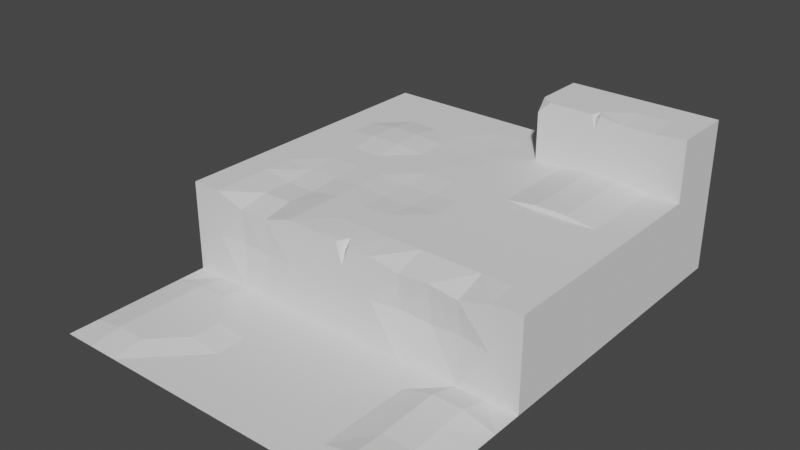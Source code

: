 # Source: mines_rock_stack.blend  (saved by Blender 3.4.6; exported with 4.5.12 LTS)
import bpy
from mathutils import Matrix  # noqa: F401  (used for matrix-valued properties, if any)

bpy.ops.wm.read_factory_settings(use_empty=True)
scene = bpy.context.scene
scene.name = 'Scene'

# ---- collections
col_collection = bpy.data.collections.new('Collection'); scene.collection.children.link(col_collection)

# ---- world
world_world = bpy.data.worlds.new('World'); scene.world = world_world
world_world.use_nodes = True; world_world.node_tree.nodes.clear()
_N = world_world.node_tree.nodes; _L = world_world.node_tree.links
n0 = _N.new('ShaderNodeOutputWorld'); n0.name = 'World Output'; n0.location = (300, 300)
n1 = _N.new('ShaderNodeBackground'); n1.name = 'Background'; n1.location = (10, 300)
n1.inputs[0].default_value = (0.05088, 0.05088, 0.05088, 1.0)
_L.new(n1.outputs[0], n0.inputs[0])
n0.is_active_output = True
world_world.color = (0.05088, 0.05088, 0.05088)
world_world.use_sun_shadow = False
world_world.sun_shadow_jitter_overblur = 0.0

# ---- meshes
me_grid = bpy.data.meshes.new('Grid')
me_grid.from_pydata([(-6.0, -7.5, 0.0), (-5.0, -7.5, 0.0), (-4.0, -7.5, 0.0), (-3.0, -7.5, 0.0), (-2.0, -7.5, 0.0), (-1.0, -7.5, 0.0), (2.235e-07, -7.5, 0.0), (1.0, -7.5, 0.0), (2.0, -7.5, 0.0), (3.0, -7.5, 0.0), (4.0, -7.5, 0.0), (-6.0, -6.5, 0.0), (-5.0, -6.5, 0.1485), (-4.0, -6.5, 0.1485), (-3.0, -6.5, 0.0), (-2.0, -6.5, 0.0), (-1.0, -6.5, 0.0), (2.235e-07, -6.5, 0.0), (1.0, -6.5, 0.0), (2.0, -6.5, 0.0), (3.0, -6.5, 0.0), (4.0, -6.5, 0.2595), (-6.0, -5.5, 0.0), (-5.0, -5.5, 0.1485), (-4.0, -5.5, 0.1485), (-3.0, -5.5, 0.1485), (-2.0, -5.5, 0.0), (-1.0, -5.5, 0.0), (2.235e-07, -5.5, 0.0), (1.0, -5.5, 0.0), (2.0, -5.5, 0.0), (3.0, -5.5, 0.02155), (4.0, -5.5, 0.2299), (-6.0, -4.5, 0.0), (-5.0, -4.5, 0.1485), (-4.0, -4.5, 0.1485), (-3.0, -4.5, 0.1485), (-2.0, -4.5, 0.0), (-1.0, -4.5, 0.0), (2.235e-07, -4.5, 0.0), (1.0, -4.5, 0.0), (2.0, -4.5, 0.0), (3.0, -4.5, 0.02155), (4.0, -4.5, 0.2698), (-6.0, -3.5, 0.0), (-5.0, -3.5, 0.1485), (-4.0, -3.5, 0.1485), (-3.0, -3.5, 0.0), (-2.0, -3.5, 0.0), (-1.0, -3.5, 0.0), (2.235e-07, -3.5, 0.0), (1.0, -3.5, 0.0), (2.0, -3.5, 0.0), (3.0, -3.5, 0.0), (4.0, -3.5, 0.2994), (-6.0, -2.5, 0.0), (-5.0, -2.5, 0.0), (-4.0, -2.5, 0.0), (-3.0, -2.5, 0.0), (-2.0, -2.5, 0.0), (-1.0, -2.5, 0.0), (2.235e-07, -2.5, 0.0), (1.0, -2.5, 0.0), (2.0, -2.5, 0.0), (3.0, -2.5, 0.0), (4.0, -2.5, 0.0), (-6.0, -1.5, 0.0), (-6.0, -0.5, 0.0), (-6.0, 0.5, 0.0), (-6.0, 1.5, 0.0), (-6.0, 2.5, 0.0), (-5.0, 2.5, 0.0), (-4.0, 2.5, 0.0), (-3.0, 2.5, 0.0), (-2.0, 2.5, 0.0), (-1.0, 2.5, 0.0), (2.235e-07, 2.5, 0.0), (1.0, 2.5, 0.0), (2.0, 2.5, 0.0), (3.0, 2.5, 0.0), (4.0, 2.5, 0.0), (5.0, -7.5, 0.0), (5.0, -6.5, 0.2595), (5.0, -5.5, 0.2084), (5.0, -4.5, 0.2483), (5.0, -3.5, 0.2994), (5.0, -2.5, 0.0), (5.0, 2.5, 0.0), (6.0, -7.5, 0.0), (6.0, -6.5, 0.0), (6.0, -5.5, 0.0), (6.0, -4.5, 0.0), (6.0, -3.5, 0.0), (6.0, -2.5, 0.0), (6.0, -1.5, 0.0), (6.0, -0.5, 0.0), (6.0, 0.5, 0.0), (6.0, 1.5, 0.0), (6.0, 2.5, 0.0), (2.235e-07, 2.5, 0.0), (1.0, 2.5, 0.0), (-6.0, 2.5, 0.0), (-5.0, 2.5, 0.0), (-4.0, 2.5, 0.0), (-3.0, 2.5, 0.0), (-2.0, 2.5, 0.0), (-1.0, 2.5, 0.0), (2.235e-07, 2.5, 0.0), (1.0, 2.5, 0.0), (2.0, 2.5, 0.0), (3.0, 2.5, 0.0), (4.0, 2.5, 0.0), (5.0, 2.5, 0.0), (6.0, 2.5, 0.0), (2.235e-07, 2.5, 0.0), (1.0, 2.5, 0.0), (-6.0, 2.5, 0.0), (-5.0, 2.5, 0.0), (-4.0, 2.5, 0.0), (-3.0, 2.5, 0.0), (-2.0, 2.5, 0.0), (-1.0, 2.5, 0.0), (2.235e-07, 2.5, 0.0), (1.0, 2.5, 0.0), (2.0, 2.5, 0.0), (3.0, 2.5, 0.0), (4.0, 2.5, 0.0), (5.0, 2.5, 0.0), (6.0, 2.5, 0.0), (2.235e-07, 2.5, 0.0), (1.0, 2.5, 0.0), (-6.0, 3.5, 0.0), (2.235e-07, 3.5, 0.0), (1.0, 3.5, 0.0), (6.0, 3.5, 0.0), (2.235e-07, 3.5, 0.0), (1.0, 3.5, 0.0), (-6.0, 4.5, 0.0), (2.235e-07, 4.5, 0.0), (1.0, 4.5, 0.0), (6.0, 4.5, 0.0), (2.235e-07, 4.5, 0.0), (1.0, 4.5, 0.0), (-6.0, 5.5, 0.0), (2.235e-07, 5.5, 0.0), (1.0, 5.5, 0.0), (6.0, 5.5, 0.0), (2.235e-07, 5.5, 0.0), (1.0, 5.5, 0.0), (-6.0, 6.5, 0.0), (2.235e-07, 6.5, 0.0), (1.0, 6.5, 0.0), (6.0, 6.5, 0.0), (2.235e-07, 6.5, 0.0), (1.0, 6.5, 0.0), (-6.0, 7.5, 0.0), (-5.0, 7.5, 0.0), (-4.0, 7.5, 0.0), (-3.0, 7.5, 0.0), (-2.0, 7.5, 0.0), (-1.0, 7.5, 0.0), (2.235e-07, 7.5, 0.0), (1.0, 7.5, 0.0), (2.0, 7.5, 0.0), (3.0, 7.5, 0.0), (4.0, 7.5, 0.0), (5.0, 7.5, 0.0), (6.0, 7.5, 0.0), (2.235e-07, 7.5, 0.0), (1.0, 7.5, 0.0), (-5.0, -2.5, 3.0), (-6.0, -2.5, 3.0), (-4.0, -2.5, 2.669), (-3.0, -2.5, 2.669), (-2.0, -2.5, 3.0), (-1.0, -2.5, 2.958), (2.235e-07, -2.353, 2.658), (1.0, -2.5, 2.87), (2.0, -2.5, 2.696), (3.0, -2.5, 2.76), (4.0, -2.5, 2.646), (-6.0, -1.5, 3.0), (-5.0, -1.5, 3.0), (-4.0, -1.5, 2.864), (-3.0, -1.5, 2.864), (-2.0, -1.5, 3.0), (-1.0, -1.5, 3.0), (2.235e-07, -1.5, 3.0), (1.0, -1.5, 3.0), (2.0, -1.5, 3.0), (3.0, -1.5, 3.0), (4.0, -1.5, 3.0), (-6.0, -0.5, 3.0), (-5.0, -0.5, 3.0), (-4.0, -0.5, 2.844), (-3.0, -0.5, 2.844), (-2.0, -0.5, 3.0), (-1.0, -0.5, 3.0), (2.235e-07, -0.5, 3.0), (1.0, -0.5, 3.0), (2.0, -0.5, 3.0), (3.0, -0.5, 3.0), (4.0, -0.5, 3.0), (-6.0, 0.5, 3.0), (-5.0, 0.5, 3.0), (-4.0, 0.5, 2.943), (-3.0, 0.5, 2.943), (-2.0, 0.5, 3.0), (-1.0, 0.5, 2.937), (2.235e-07, 0.5, 2.937), (1.0, 0.5, 3.0), (2.0, 0.5, 3.0), (3.0, 0.5, 3.0), (4.0, 0.5, 3.0), (-6.0, 1.5, 3.0), (-5.0, 1.5, 3.0), (-4.0, 1.5, 3.0), (-3.0, 1.5, 3.0), (-2.0, 1.5, 3.0), (-1.0, 1.5, 2.937), (2.235e-07, 1.5, 2.937), (1.0, 1.5, 3.0), (2.0, 1.5, 3.0), (3.0, 1.5, 3.0), (4.0, 1.5, 3.0), (-6.0, 2.5, 3.0), (-5.0, 2.5, 3.0), (-4.0, 2.5, 3.0), (-3.0, 2.5, 3.0), (-2.0, 2.5, 3.0), (-1.0, 2.5, 3.0), (2.235e-07, 2.5, 3.0), (1.0, 2.5, 3.0), (2.0, 2.5, 3.0), (3.0, 2.5, 3.0), (4.0, 2.5, 3.0), (5.0, -2.5, 2.92), (5.0, -1.5, 3.0), (5.0, -0.5, 3.0), (5.0, 0.5, 3.0), (5.0, 1.5, 3.0), (5.0, 2.5, 3.0), (6.0, -2.5, 3.0), (6.0, -1.5, 3.0), (6.0, -0.5, 3.0), (6.0, 0.5, 3.0), (6.0, 1.5, 3.0), (6.0, 2.5, 3.0), (-5.0, 2.5, 3.0), (-6.0, 2.5, 3.0), (-4.0, 2.5, 3.0), (-3.0, 2.5, 3.0), (-2.0, 2.5, 3.0), (-1.0, 2.5, 3.0), (2.235e-07, 2.5, 3.0), (2.0, 2.5, 3.0), (1.0, 2.5, 3.0), (3.0, 2.5, 3.141), (4.0, 2.5, 3.141), (5.0, 2.5, 3.0), (6.0, 2.5, 3.0), (1.0, 2.5, 3.0), (2.235e-07, 2.5, 3.0), (-5.0, 3.5, 3.0), (-6.0, 3.5, 3.0), (-4.0, 3.5, 3.112), (-3.0, 3.5, 3.112), (-2.0, 3.5, 3.0), (-1.0, 3.5, 3.0), (2.235e-07, 3.5, 3.0), (2.0, 3.5, 3.0), (1.0, 3.5, 3.0), (3.0, 3.5, 3.141), (4.0, 3.5, 3.141), (5.0, 3.5, 3.0), (6.0, 3.5, 3.0), (1.0, 3.5, 3.0), (2.235e-07, 3.5, 3.0), (-5.0, 4.5, 3.0), (-6.0, 4.5, 3.0), (-4.0, 4.5, 3.112), (-3.0, 4.5, 3.112), (-2.0, 4.5, 3.0), (-1.0, 4.5, 2.964), (2.235e-07, 4.5, 2.964), (2.0, 4.5, 3.0), (1.0, 4.5, 3.0), (3.0, 4.5, 3.141), (4.0, 4.5, 3.141), (5.0, 4.5, 3.0), (6.0, 4.5, 3.0), (1.0, 4.5, 3.0), (2.235e-07, 4.5, 3.0), (-5.0, 5.5, 3.0), (-6.0, 5.5, 3.0), (-4.0, 5.5, 3.0), (-3.0, 5.5, 3.0), (-2.0, 5.5, 3.0), (-1.0, 5.5, 2.964), (2.235e-07, 5.5, 2.964), (2.0, 5.5, 3.0), (1.0, 5.5, 3.0), (3.0, 5.5, 3.141), (4.0, 5.5, 3.141), (5.0, 5.5, 3.0), (6.0, 5.5, 3.0), (1.0, 5.5, 3.0), (2.235e-07, 5.5, 3.0), (-5.0, 6.5, 3.0), (-6.0, 6.5, 3.0), (-4.0, 6.5, 3.0), (-3.0, 6.5, 3.0), (-2.0, 6.5, 3.0), (-1.0, 6.5, 3.0), (2.235e-07, 6.5, 3.0), (4.0, 5.5, 4.0), (1.0, 6.5, 3.0), (2.0, 7.5, 4.0), (5.0, 5.5, 4.0), (3.0, 7.5, 4.0), (6.0, 6.5, 3.0), (1.0, 6.5, 3.0), (2.235e-07, 6.5, 3.0), (-5.0, 7.5, 3.0), (-6.0, 7.5, 3.0), (-4.0, 7.5, 3.0), (-3.0, 7.5, 3.0), (-2.0, 7.5, 3.0), (-1.0, 7.5, 3.0), (2.235e-07, 7.5, 3.0), (2.0, 7.5, 3.0), (1.0, 7.5, 3.0), (3.0, 7.5, 3.0), (4.0, 7.5, 3.0), (5.0, 7.5, 3.0), (6.0, 7.5, 3.0), (1.0, 7.5, 3.0), (2.235e-07, 7.5, 3.0), (6.0, 0.5, 1.5), (6.0, -0.5, 1.5), (6.0, -1.5, 1.5), (3.0, 2.5, 1.5), (3.0, -2.275, 1.403), (2.0, 2.5, 1.5), (2.0, -2.351, 1.5), (-6.0, -1.5, 1.5), (1.0, 2.5, 1.5), (1.0, -2.5, 1.5), (2.235e-07, 2.5, 1.5), (2.235e-07, -2.5, 1.5), (-6.0, -0.5, 1.5), (-1.0, 2.5, 1.5), (-1.0, -2.5, 1.5), (-2.0, 2.5, 1.5), (-2.0, -2.5, 1.5), (4.0, -2.351, 1.5), (-3.0, 2.5, 1.5), (-3.0, -2.445, 1.5), (-6.0, 0.5, 1.5), (4.0, 2.5, 1.5), (-4.0, 2.5, 1.5), (-4.0, -2.413, 1.5), (5.0, 2.5, 1.5), (-5.0, 2.5, 1.5), (-6.0, -2.5, 1.5), (-5.0, -2.5, 1.5), (5.0, -2.5, 1.5), (6.0, -2.5, 1.5), (-6.0, 2.5, 1.5), (-6.0, 1.5, 1.5), (6.0, 1.5, 1.5), (6.0, 2.5, 1.5), (2.0, 5.5, 5.0), (2.948, 5.605, 4.874), (4.0, 5.5, 4.908), (5.0, 5.5, 4.908), (6.0, 5.5, 5.0), (2.0, 6.5, 5.0), (1.0, 6.5, 5.0), (3.0, 6.5, 5.0), (4.0, 6.5, 5.0), (5.0, 6.5, 5.0), (6.0, 6.5, 5.0), (2.0, 7.5, 5.0), (1.0, 7.5, 5.0), (3.0, 7.5, 5.0), (4.0, 7.5, 5.0), (5.0, 7.5, 5.0), (6.0, 7.5, 5.0), (6.0, 5.5, 4.0), (6.0, 6.5, 4.0), (3.0, 5.5, 4.0), (1.0, 7.5, 4.0), (1.0, 6.5, 4.0), (1.0, 5.5, 4.0), (2.0, 5.5, 4.0), (6.0, 7.5, 4.0), (5.0, 7.5, 4.0), (4.0, 7.5, 4.0), (1.411, 5.5, 5.0), (1.0, 5.825, 5.0), (1.0, 5.5, 4.6), (3.0, 5.5, 4.535), (3.163, 5.5, 5.0), (2.888, 5.5, 5.0), (3.0, 5.851, 5.0), (0.2541, -2.5, 2.897), (-0.2231, -2.5, 2.918), (2.235e-07, -2.5, 2.225), (2.235e-07, -2.141, 2.94)], [], [(1, 11, 0), (2, 12, 1), (2, 14, 13), (4, 14, 3), (5, 15, 4), (6, 16, 5), (7, 17, 6), (8, 18, 7), (9, 19, 8), (10, 20, 9), (12, 22, 11), (13, 23, 12), (13, 25, 24), (14, 26, 25), (16, 26, 15), (17, 27, 16), (18, 28, 17), (19, 29, 18), (20, 30, 19), (20, 32, 31), (23, 33, 22), (24, 34, 23), (25, 35, 24), (26, 36, 25), (27, 37, 26), (28, 38, 27), (29, 39, 28), (30, 40, 29), (31, 41, 30), (32, 42, 31), (34, 44, 33), (35, 45, 34), (36, 46, 35), (37, 47, 36), (38, 48, 37), (39, 49, 38), (40, 50, 39), (41, 51, 40), (41, 53, 52), (43, 53, 42), (44, 56, 55), (46, 56, 45), (47, 57, 46), (48, 58, 47), (49, 59, 48), (50, 60, 49), (51, 61, 50), (52, 62, 51), (53, 63, 52), (53, 65, 64), (126, 259, 258), (155, 323, 156), (370, 245, 338), (126, 257, 125), (154, 306, 148), (169, 321, 154), (338, 244, 339), (125, 255, 124), (152, 305, 146), (153, 337, 168), (339, 243, 340), (124, 256, 123), (340, 242, 367), (364, 181, 345), (122, 253, 121), (167, 320, 152), (341, 235, 359), (342, 180, 179), (131, 279, 137), (54, 86, 65), (121, 252, 120), (10, 82, 21), (137, 294, 143), (32, 82, 83), (120, 251, 119), (32, 84, 43), (343, 234, 341), (43, 85, 54), (123, 271, 133), (83, 91, 84), (344, 179, 178), (119, 250, 118), (84, 92, 85), (81, 89, 82), (132, 254, 122), (86, 92, 93), (83, 89, 90), (133, 286, 139), (76, 100, 99), (75, 107, 106), (76, 114, 107), (79, 111, 110), (72, 104, 103), (73, 105, 104), (77, 109, 108), (80, 112, 111), (70, 102, 101), (74, 106, 105), (78, 110, 109), (99, 115, 114), (71, 103, 102), (87, 113, 112), (106, 122, 121), (108, 124, 123), (109, 125, 124), (101, 117, 116), (110, 126, 125), (102, 118, 117), (111, 127, 126), (103, 119, 118), (112, 128, 127), (104, 120, 119), (114, 130, 129), (105, 121, 120), (107, 129, 122), (118, 248, 117), (143, 309, 149), (346, 233, 343), (347, 178, 177), (132, 284, 269), (345, 192, 350), (139, 301, 145), (117, 249, 116), (136, 261, 130), (144, 284, 138), (122, 135, 132), (149, 324, 155), (129, 277, 135), (348, 232, 346), (177, 406, 408), (142, 276, 136), (145, 316, 151), (135, 292, 141), (148, 291, 142), (147, 322, 153), (132, 141, 138), (134, 260, 128), (351, 231, 348), (408, 407, 175), (141, 307, 147), (150, 299, 144), (151, 331, 162), (140, 275, 134), (350, 203, 358), (353, 230, 351), (138, 147, 144), (354, 175, 174), (168, 336, 169), (146, 290, 140), (166, 335, 167), (356, 229, 353), (354, 173, 357), (165, 334, 166), (366, 180, 355), (164, 333, 165), (144, 153, 150), (360, 228, 356), (116, 264, 131), (357, 172, 361), (358, 214, 369), (163, 332, 164), (359, 241, 362), (162, 330, 163), (363, 227, 360), (365, 172, 170), (362, 247, 371), (160, 329, 161), (159, 328, 160), (368, 226, 363), (365, 171, 364), (158, 327, 159), (367, 236, 366), (130, 262, 129), (157, 326, 158), (369, 225, 368), (128, 259, 127), (156, 325, 157), (161, 314, 150), (150, 168, 161), (371, 246, 370), (170, 181, 171), (170, 183, 182), (173, 183, 172), (174, 184, 173), (174, 186, 185), (409, 187, 186), (176, 406, 409), (177, 189, 188), (179, 189, 178), (179, 191, 190), (182, 192, 181), (183, 193, 182), (184, 194, 183), (184, 196, 195), (186, 196, 185), (187, 197, 186), (188, 198, 187), (189, 199, 188), (190, 200, 189), (191, 201, 190), (193, 203, 192), (193, 205, 204), (195, 205, 194), (196, 206, 195), (197, 207, 196), (198, 208, 197), (198, 210, 209), (200, 210, 199), (201, 211, 200), (202, 212, 201), (204, 214, 203), (204, 216, 215), (206, 216, 205), (207, 217, 206), (208, 218, 207), (209, 219, 208), (210, 220, 209), (211, 221, 210), (212, 222, 211), (213, 223, 212), (215, 225, 214), (216, 226, 215), (217, 227, 216), (218, 228, 217), (218, 230, 229), (220, 230, 219), (221, 231, 220), (222, 232, 221), (223, 233, 222), (224, 234, 223), (224, 241, 235), (191, 236, 237), (191, 238, 202), (202, 239, 213), (213, 240, 224), (237, 242, 243), (240, 247, 241), (237, 244, 238), (238, 245, 239), (239, 246, 240), (257, 270, 255), (248, 264, 249), (258, 272, 257), (250, 263, 248), (259, 273, 258), (251, 265, 250), (260, 274, 259), (251, 267, 266), (261, 277, 262), (253, 267, 252), (254, 268, 253), (255, 271, 256), (265, 278, 263), (274, 288, 273), (266, 280, 265), (275, 289, 274), (267, 281, 266), (276, 292, 277), (268, 282, 267), (269, 283, 268), (270, 286, 271), (272, 285, 270), (263, 279, 264), (273, 287, 272), (290, 304, 289), (282, 296, 281), (291, 307, 292), (283, 297, 282), (284, 298, 283), (285, 301, 286), (287, 300, 285), (278, 294, 279), (288, 302, 287), (278, 295, 293), (289, 303, 288), (281, 295, 280), (297, 313, 312), (299, 313, 298), (318, 374, 315), (396, 382, 390), (293, 309, 294), (392, 383, 317), (295, 308, 293), (374, 403, 402), (296, 310, 295), (390, 376, 389), (297, 311, 296), (306, 322, 307), (402, 404, 372), (393, 384, 392), (308, 324, 309), (400, 393, 401), (310, 323, 308), (395, 399, 401), (311, 325, 310), (397, 388, 396), (312, 326, 311), (321, 337, 322), (313, 327, 312), (314, 328, 313), (98, 370, 97), (69, 368, 70), (93, 366, 86), (56, 364, 55), (70, 363, 71), (87, 371, 98), (57, 365, 56), (71, 360, 72), (80, 362, 87), (68, 369, 69), (57, 357, 361), (72, 356, 73), (65, 366, 355), (58, 354, 357), (73, 353, 74), (60, 354, 59), (74, 351, 75), (67, 358, 68), (61, 352, 60), (75, 348, 76), (62, 349, 61), (76, 346, 77), (66, 350, 67), (63, 347, 62), (77, 343, 78), (63, 342, 344), (78, 341, 79), (65, 342, 64), (79, 359, 80), (55, 345, 66), (94, 367, 93), (95, 340, 94), (96, 339, 95), (97, 338, 96), (405, 379, 377), (373, 403, 405), (375, 380, 374), (376, 381, 375), (377, 384, 378), (379, 383, 377), (380, 385, 379), (381, 386, 380), (382, 387, 381), (317, 385, 319), (389, 375, 318), (319, 386, 398), (398, 387, 397), (333, 397, 334), (332, 398, 333), (305, 318, 304), (330, 319, 332), (334, 396, 335), (300, 394, 301), (301, 393, 316), (316, 392, 331), (302, 395, 300), (320, 389, 305), (303, 391, 302), (331, 317, 330), (335, 390, 320), (303, 318, 315), (401, 399, 400), (399, 372, 377), (405, 404, 373), (402, 403, 373), (380, 405, 374), (404, 402, 373), (407, 408, 176), (406, 177, 188), (408, 406, 176), (409, 407, 176), (1, 12, 11), (2, 13, 12), (2, 3, 14), (4, 15, 14), (5, 16, 15), (6, 17, 16), (7, 18, 17), (8, 19, 18), (9, 20, 19), (10, 21, 20), (12, 23, 22), (13, 24, 23), (13, 14, 25), (14, 15, 26), (16, 27, 26), (17, 28, 27), (18, 29, 28), (19, 30, 29), (20, 31, 30), (20, 21, 32), (23, 34, 33), (24, 35, 34), (25, 36, 35), (26, 37, 36), (27, 38, 37), (28, 39, 38), (29, 40, 39), (30, 41, 40), (31, 42, 41), (32, 43, 42), (34, 45, 44), (35, 46, 45), (36, 47, 46), (37, 48, 47), (38, 49, 48), (39, 50, 49), (40, 51, 50), (41, 52, 51), (41, 42, 53), (43, 54, 53), (44, 45, 56), (46, 57, 56), (47, 58, 57), (48, 59, 58), (49, 60, 59), (50, 61, 60), (51, 62, 61), (52, 63, 62), (53, 64, 63), (53, 54, 65), (126, 127, 259), (155, 324, 323), (370, 246, 245), (126, 258, 257), (154, 321, 306), (169, 336, 321), (338, 245, 244), (125, 257, 255), (152, 320, 305), (153, 322, 337), (339, 244, 243), (124, 255, 256), (340, 243, 242), (364, 171, 181), (122, 254, 253), (167, 335, 320), (341, 234, 235), (342, 355, 180), (131, 264, 279), (54, 85, 86), (121, 253, 252), (10, 81, 82), (137, 279, 294), (32, 21, 82), (120, 252, 251), (32, 83, 84), (343, 233, 234), (43, 84, 85), (123, 256, 271), (83, 90, 91), (344, 342, 179), (119, 251, 250), (84, 91, 92), (81, 88, 89), (132, 269, 254), (86, 85, 92), (83, 82, 89), (133, 271, 286), (76, 77, 100), (75, 76, 107), (76, 99, 114), (79, 80, 111), (72, 73, 104), (73, 74, 105), (77, 78, 109), (80, 87, 112), (70, 71, 102), (74, 75, 106), (78, 79, 110), (99, 100, 115), (71, 72, 103), (87, 98, 113), (106, 107, 122), (108, 109, 124), (109, 110, 125), (101, 102, 117), (110, 111, 126), (102, 103, 118), (111, 112, 127), (103, 104, 119), (112, 113, 128), (104, 105, 120), (114, 115, 130), (105, 106, 121), (107, 114, 129), (118, 250, 248), (143, 294, 309), (346, 232, 233), (347, 344, 178), (132, 138, 284), (345, 181, 192), (139, 286, 301), (117, 248, 249), (136, 276, 261), (144, 299, 284), (122, 129, 135), (149, 309, 324), (129, 262, 277), (348, 231, 232), (408, 349, 347), (347, 177, 408), (142, 291, 276), (145, 301, 316), (135, 277, 292), (148, 306, 291), (147, 307, 322), (132, 135, 141), (134, 275, 260), (351, 230, 231), (175, 352, 408), (352, 349, 408), (141, 292, 307), (150, 314, 299), (151, 316, 331), (140, 290, 275), (350, 192, 203), (353, 229, 230), (138, 141, 147), (354, 352, 175), (168, 337, 336), (146, 305, 290), (166, 334, 335), (356, 228, 229), (354, 174, 173), (165, 333, 334), (366, 236, 180), (164, 332, 333), (144, 147, 153), (360, 227, 228), (116, 249, 264), (357, 173, 172), (358, 203, 214), (163, 330, 332), (359, 235, 241), (162, 331, 330), (363, 226, 227), (365, 361, 172), (362, 241, 247), (160, 328, 329), (159, 327, 328), (368, 225, 226), (365, 170, 171), (158, 326, 327), (367, 242, 236), (130, 261, 262), (157, 325, 326), (369, 214, 225), (128, 260, 259), (156, 323, 325), (161, 329, 314), (150, 153, 168), (371, 247, 246), (170, 182, 181), (170, 172, 183), (173, 184, 183), (174, 185, 184), (174, 175, 186), (186, 175, 409), (175, 407, 409), (177, 178, 189), (179, 190, 189), (179, 180, 191), (182, 193, 192), (183, 194, 193), (184, 195, 194), (184, 185, 196), (186, 197, 196), (187, 198, 197), (188, 199, 198), (189, 200, 199), (190, 201, 200), (191, 202, 201), (193, 204, 203), (193, 194, 205), (195, 206, 205), (196, 207, 206), (197, 208, 207), (198, 209, 208), (198, 199, 210), (200, 211, 210), (201, 212, 211), (202, 213, 212), (204, 215, 214), (204, 205, 216), (206, 217, 216), (207, 218, 217), (208, 219, 218), (209, 220, 219), (210, 221, 220), (211, 222, 221), (212, 223, 222), (213, 224, 223), (215, 226, 225), (216, 227, 226), (217, 228, 227), (218, 229, 228), (218, 219, 230), (220, 231, 230), (221, 232, 231), (222, 233, 232), (223, 234, 233), (224, 235, 234), (224, 240, 241), (191, 180, 236), (191, 237, 238), (202, 238, 239), (213, 239, 240), (237, 236, 242), (240, 246, 247), (237, 243, 244), (238, 244, 245), (239, 245, 246), (257, 272, 270), (248, 263, 264), (258, 273, 272), (250, 265, 263), (259, 274, 273), (251, 266, 265), (260, 275, 274), (251, 252, 267), (261, 276, 277), (253, 268, 267), (254, 269, 268), (255, 270, 271), (265, 280, 278), (274, 289, 288), (266, 281, 280), (275, 290, 289), (267, 282, 281), (276, 291, 292), (268, 283, 282), (269, 284, 283), (270, 285, 286), (272, 287, 285), (263, 278, 279), (273, 288, 287), (290, 305, 304), (282, 297, 296), (291, 306, 307), (283, 298, 297), (284, 299, 298), (285, 300, 301), (287, 302, 300), (278, 293, 294), (288, 303, 302), (278, 280, 295), (289, 304, 303), (281, 296, 295), (297, 298, 313), (299, 314, 313), (318, 375, 374), (396, 388, 382), (293, 308, 309), (392, 384, 383), (295, 310, 308), (402, 391, 315), (315, 374, 402), (296, 311, 310), (390, 382, 376), (297, 312, 311), (306, 321, 322), (372, 395, 402), (395, 391, 402), (393, 378, 384), (308, 323, 324), (378, 393, 400), (393, 394, 401), (310, 325, 323), (401, 394, 395), (395, 372, 399), (311, 326, 325), (397, 387, 388), (312, 327, 326), (321, 336, 337), (313, 328, 327), (314, 329, 328), (98, 371, 370), (69, 369, 368), (93, 367, 366), (56, 365, 364), (70, 368, 363), (87, 362, 371), (57, 361, 365), (71, 363, 360), (80, 359, 362), (68, 358, 369), (57, 58, 357), (72, 360, 356), (65, 86, 366), (58, 59, 354), (73, 356, 353), (60, 352, 354), (74, 353, 351), (67, 350, 358), (61, 349, 352), (75, 351, 348), (62, 347, 349), (76, 348, 346), (66, 345, 350), (63, 344, 347), (77, 346, 343), (63, 64, 342), (78, 343, 341), (65, 355, 342), (79, 341, 359), (55, 364, 345), (94, 340, 367), (95, 339, 340), (96, 338, 339), (97, 370, 338), (377, 372, 405), (372, 404, 405), (375, 381, 380), (376, 382, 381), (377, 383, 384), (379, 385, 383), (380, 386, 385), (381, 387, 386), (382, 388, 387), (317, 383, 385), (389, 376, 375), (319, 385, 386), (398, 386, 387), (333, 398, 397), (332, 319, 398), (305, 389, 318), (330, 317, 319), (334, 397, 396), (300, 395, 394), (301, 394, 393), (316, 393, 392), (302, 391, 395), (320, 390, 389), (303, 315, 391), (331, 392, 317), (335, 396, 390), (303, 304, 318), (378, 400, 377), (400, 399, 377), (379, 405, 380), (405, 403, 374), (187, 409, 188), (409, 406, 188)])
_uv = me_grid.uv_layers.new(name='UVMap')
_uv.uv.foreach_set('vector', [0.4349, 0.04347, 0.3914, 0.0, 0.4349, 0.0, 0.4349, 0.08694, 0.3913, 0.04347, 0.4349, 0.04347, 0.4349, 0.08694, 0.3914, 0.1304, 0.3913, 0.08694, 0.4349, 0.1739, 0.3914, 0.1304, 0.4349, 0.1304, 0.4349, 0.2174, 0.3914, 0.1739, 0.4349, 0.1739, 0.4349, 0.2608, 0.3914, 0.2174, 0.4349, 0.2174, 0.4349, 0.3043, 0.3914, 0.2608, 0.4349, 0.2608, 0.4349, 0.3478, 0.3914, 0.3043, 0.4349, 0.3043, 0.4349, 0.3913, 0.3914, 0.3478, 0.4349, 0.3478, 0.4349, 0.4347, 0.3914, 0.3913, 0.4349, 0.3913, 0.3913, 0.04347, 0.3479, 4.768e-07, 0.3914, 0.0, 0.3913, 0.08694, 0.3479, 0.04347, 0.3913, 0.04347, 0.3913, 0.08694, 0.3479, 0.1304, 0.3479, 0.08694, 0.3914, 0.1304, 0.3479, 0.1739, 0.3479, 0.1304, 0.3914, 0.2174, 0.3479, 0.1739, 0.3914, 0.1739, 0.3914, 0.2608, 0.3479, 0.2174, 0.3914, 0.2174, 0.3914, 0.3043, 0.3479, 0.2608, 0.3914, 0.2608, 0.3914, 0.3478, 0.3479, 0.3043, 0.3914, 0.3043, 0.3914, 0.3913, 0.3479, 0.3478, 0.3914, 0.3478, 0.3914, 0.3913, 0.3478, 0.4347, 0.3479, 0.3913, 0.3479, 0.04347, 0.3045, 4.768e-07, 0.3479, 4.768e-07, 0.3479, 0.08694, 0.3044, 0.04347, 0.3479, 0.04347, 0.3479, 0.1304, 0.3044, 0.08694, 0.3479, 0.08694, 0.3479, 0.1739, 0.3044, 0.1304, 0.3479, 0.1304, 0.3479, 0.2174, 0.3045, 0.1739, 0.3479, 0.1739, 0.3479, 0.2608, 0.3045, 0.2174, 0.3479, 0.2174, 0.3479, 0.3043, 0.3045, 0.2608, 0.3479, 0.2608, 0.3479, 0.3478, 0.3045, 0.3043, 0.3479, 0.3043, 0.3479, 0.3913, 0.3045, 0.3478, 0.3479, 0.3478, 0.3478, 0.4347, 0.3045, 0.3913, 0.3479, 0.3913, 0.3044, 0.04347, 0.261, 9.537e-07, 0.3045, 4.768e-07, 0.3044, 0.08694, 0.2609, 0.04347, 0.3044, 0.04347, 0.3044, 0.1304, 0.2609, 0.08694, 0.3044, 0.08694, 0.3045, 0.1739, 0.261, 0.1304, 0.3044, 0.1304, 0.3045, 0.2174, 0.261, 0.1739, 0.3045, 0.1739, 0.3045, 0.2608, 0.261, 0.2174, 0.3045, 0.2174, 0.3045, 0.3043, 0.261, 0.2608, 0.3045, 0.2608, 0.3045, 0.3478, 0.261, 0.3043, 0.3045, 0.3043, 0.3045, 0.3478, 0.261, 0.3913, 0.261, 0.3478, 0.3043, 0.4347, 0.261, 0.3913, 0.3045, 0.3913, 0.261, 9.537e-07, 0.2175, 0.04347, 0.2175, 9.537e-07, 0.2609, 0.08694, 0.2175, 0.04347, 0.2609, 0.04347, 0.261, 0.1304, 0.2175, 0.08695, 0.2609, 0.08694, 0.261, 0.1739, 0.2175, 0.1304, 0.261, 0.1304, 0.261, 0.2174, 0.2175, 0.1739, 0.261, 0.1739, 0.261, 0.2608, 0.2175, 0.2174, 0.261, 0.2174, 0.261, 0.3043, 0.2175, 0.2608, 0.261, 0.2608, 0.261, 0.3478, 0.2175, 0.3043, 0.261, 0.3043, 0.261, 0.3913, 0.2175, 0.3478, 0.261, 0.3478, 0.261, 0.3913, 0.2175, 0.4347, 0.2175, 0.3913, 0.2175, 0.826, 0.3479, 0.7825, 0.3541, 0.826, 0.8261, 0.2608, 0.6957, 0.2174, 0.8261, 0.2174, 0.0652, 0.9564, 0.0, 0.9129, 0.0652, 0.9129, 0.2175, 0.826, 0.3541, 0.8694, 0.2175, 0.8694, 0.8261, 0.2609, 0.9565, 0.3043, 0.8261, 0.3043, 0.8261, 0.2174, 0.9565, 0.2608, 0.8261, 0.2609, 0.0652, 0.9129, 0.0, 0.8695, 0.0652, 0.8695, 0.2175, 0.8694, 0.3479, 0.9129, 0.2175, 0.9129, 0.8261, 0.5217, 0.7826, 0.6521, 0.7826, 0.5217, 0.7827, 0.7825, 0.6522, 0.7391, 0.7827, 0.7391, 0.0652, 0.8695, 0.0, 0.826, 0.0652, 0.826, 0.2175, 0.9129, 0.3479, 0.9564, 0.2175, 0.9564, 0.0652, 0.826, 0.0, 0.7825, 0.0652, 0.7825, 0.8479, 0.9564, 0.7827, 0.913, 0.8479, 0.913, 0.6957, 0.2608, 0.8261, 0.3043, 0.6957, 0.3043, 0.8696, 0.5217, 0.8261, 0.6521, 0.8261, 0.5217, 0.5001, 0.1304, 0.4349, 0.08694, 0.5001, 0.08694, 0.6263, 0.1304, 0.6803, 0.08694, 0.6853, 0.1304, 0.615, 0.9129, 0.4846, 0.8694, 0.615, 0.8694, 0.2608, 0.4347, 0.2175, 0.4782, 0.2175, 0.4347, 0.6957, 0.3043, 0.8261, 0.3478, 0.6957, 0.3478, 0.4349, 0.4347, 0.3913, 0.4782, 0.3913, 0.4347, 0.615, 0.8694, 0.4846, 0.826, 0.615, 0.826, 0.3478, 0.4347, 0.3913, 0.4782, 0.3478, 0.4782, 0.6957, 0.3478, 0.8261, 0.3913, 0.6957, 0.3913, 0.3478, 0.4347, 0.3043, 0.4782, 0.3043, 0.4347, 0.5001, 0.1739, 0.4349, 0.1304, 0.5001, 0.1304, 0.3043, 0.4347, 0.2608, 0.4782, 0.2608, 0.4347, 0.4349, 0.5217, 0.5653, 0.5651, 0.4349, 0.5651, 0.3478, 0.4782, 0.3045, 0.5217, 0.3043, 0.4782, 0.6305, 0.1739, 0.6853, 0.1304, 0.6825, 0.1739, 0.6957, 0.3913, 0.8261, 0.4347, 0.6957, 0.4347, 0.3043, 0.4782, 0.261, 0.5217, 0.2608, 0.4782, 0.4349, 0.4782, 0.3914, 0.5217, 0.3913, 0.4782, 0.8261, 0.1739, 0.9565, 0.2173, 0.8261, 0.2174, 0.2175, 0.4782, 0.261, 0.5217, 0.2175, 0.5217, 0.3478, 0.4782, 0.3914, 0.5217, 0.3479, 0.5217, 0.4349, 0.5651, 0.5653, 0.6086, 0.4349, 0.6086, 0.2175, 0.5217, 0.2175, 0.5217, 0.2175, 0.5217, 0.2175, 0.5217, 0.2175, 0.5217, 0.2175, 0.5217, 0.2175, 0.5217, 0.2175, 0.5217, 0.2175, 0.5217, 0.2175, 0.5217, 0.2175, 0.5217, 0.2175, 0.5217, 0.2175, 0.5217, 0.2175, 0.5217, 0.2175, 0.5217, 0.2175, 0.5217, 0.2175, 0.5217, 0.2175, 0.5217, 0.2175, 0.5217, 0.2175, 0.5217, 0.2175, 0.5217, 0.2175, 0.5217, 0.2175, 0.5217, 0.2175, 0.5217, 0.2175, 0.5217, 0.2175, 0.5217, 0.2175, 0.5217, 0.2175, 0.5217, 0.2175, 0.5217, 0.2175, 0.5217, 0.2175, 0.5217, 0.2175, 0.5217, 0.2175, 0.5217, 0.2175, 0.5217, 0.2175, 0.5217, 0.2175, 0.5217, 0.2175, 0.5217, 0.2175, 0.5217, 0.2175, 0.5217, 0.2175, 0.5217, 0.2175, 0.5217, 0.2175, 0.5217, 0.2175, 0.5217, 0.2175, 0.5217, 0.2175, 0.5217, 0.2175, 0.5217, 0.2175, 0.5217, 0.2175, 0.5217, 0.2175, 0.5217, 0.2175, 0.5217, 0.2175, 0.5217, 0.2175, 0.5217, 0.2175, 0.5217, 0.2175, 0.5217, 0.2175, 0.5217, 0.2175, 0.5217, 0.2175, 0.5217, 0.2175, 0.5217, 0.2175, 0.5217, 0.2175, 0.5217, 0.2175, 0.5217, 0.2175, 0.5217, 0.2175, 0.5217, 0.2175, 0.5217, 0.2175, 0.5217, 0.2175, 0.5217, 0.2175, 0.5217, 0.2175, 0.5217, 0.2175, 0.5217, 0.2175, 0.5217, 0.2175, 0.5217, 0.2175, 0.5217, 0.2175, 0.5217, 0.2175, 0.5217, 0.2175, 0.5217, 0.2175, 0.5217, 0.2175, 0.5217, 0.2175, 0.5217, 0.2175, 0.5217, 0.2175, 0.5217, 0.2175, 0.5217, 0.6957, 0.4347, 0.8261, 0.4782, 0.6957, 0.4782, 0.615, 0.826, 0.4846, 0.7825, 0.615, 0.7825, 0.5001, 0.2174, 0.4349, 0.1739, 0.5001, 0.1739, 0.6305, 0.2174, 0.6825, 0.1739, 0.6901, 0.2174, 0.8261, 0.1739, 0.955, 0.1304, 0.9565, 0.1739, 0.8479, 0.913, 0.7827, 0.8695, 0.8479, 0.8695, 0.4349, 0.6086, 0.5653, 0.6521, 0.4349, 0.6521, 0.6957, 0.4782, 0.8261, 0.5217, 0.6957, 0.5217, 0.8261, 0.3913, 0.9565, 0.4347, 0.8261, 0.4347, 0.8261, 0.08696, 0.955, 0.1304, 0.8261, 0.1304, 0.2175, 0.5217, 0.2175, 0.5217, 0.2175, 0.5217, 0.615, 0.7825, 0.4846, 0.739, 0.615, 0.739, 0.7827, 0.9564, 0.6522, 0.913, 0.7827, 0.913, 0.5001, 0.2608, 0.4349, 0.2174, 0.5001, 0.2174, 0.6901, 0.2174, 0.6912, 0.2498, 0.662, 0.2608, 0.8261, 0.3478, 0.9565, 0.3912, 0.8261, 0.3913, 0.4349, 0.6521, 0.5653, 0.6956, 0.4349, 0.6956, 0.7827, 0.913, 0.6522, 0.8695, 0.7827, 0.8695, 0.8261, 0.3043, 0.9565, 0.3478, 0.8261, 0.3478, 0.7827, 0.826, 0.6522, 0.7825, 0.7827, 0.7825, 0.2175, 0.5217, 0.2175, 0.5217, 0.2175, 0.5217, 0.6957, 0.5217, 0.6522, 0.6521, 0.6522, 0.5217, 0.5001, 0.3043, 0.4349, 0.2608, 0.5001, 0.2608, 0.662, 0.2608, 0.6921, 0.2705, 0.6939, 0.3043, 0.7827, 0.8695, 0.6522, 0.826, 0.7827, 0.826, 0.8261, 0.0435, 0.955, 0.08693, 0.8261, 0.08696, 0.4349, 0.6956, 0.5653, 0.739, 0.4349, 0.739, 0.7392, 0.5217, 0.6957, 0.6521, 0.6957, 0.5217, 0.8479, 0.8695, 0.7827, 0.826, 0.8479, 0.826, 0.5001, 0.3478, 0.4349, 0.3043, 0.5001, 0.3043, 0.2175, 0.5217, 0.2175, 0.5217, 0.2175, 0.5217, 0.6305, 0.3478, 0.6939, 0.3043, 0.6957, 0.3478, 1.0, 3.8e-09, 0.9565, 0.1304, 0.9565, 0.0, 0.7826, 0.5217, 0.7392, 0.6521, 0.7392, 0.5217, 0.261, 0.5217, 0.2175, 0.6521, 0.2175, 0.5217, 0.5001, 0.3913, 0.4349, 0.3478, 0.5001, 0.3478, 0.6305, 0.3478, 0.6813, 0.3913, 0.6305, 0.3913, 0.3045, 0.5217, 0.261, 0.6521, 0.261, 0.5217, 0.6305, 0.04347, 0.6803, 0.08694, 0.6305, 0.08695, 0.3479, 0.5217, 0.3045, 0.6521, 0.3045, 0.5217, 0.2175, 0.5217, 0.2175, 0.5217, 0.2175, 0.5217, 0.5001, 0.4347, 0.4349, 0.3913, 0.5001, 0.3913, 0.615, 0.9564, 0.4846, 0.9129, 0.615, 0.9129, 0.6305, 0.3913, 0.6813, 0.4347, 0.6305, 0.4347, 0.8479, 0.826, 0.7827, 0.7825, 0.8479, 0.7825, 0.3914, 0.5217, 0.3479, 0.6521, 0.3479, 0.5217, 0.5001, 0.08694, 0.4349, 0.04347, 0.5001, 0.04347, 0.4349, 0.5217, 0.3914, 0.6521, 0.3914, 0.5217, 0.5001, 0.4782, 0.4349, 0.4347, 0.5001, 0.4347, 0.6305, 0.4782, 0.6813, 0.4347, 0.6957, 0.4782, 0.5001, 0.04347, 0.4349, 0.0, 0.5001, 0.0, 0.8261, 0.04347, 0.6957, 0.0, 0.8261, 1.555e-09, 0.8261, 0.08694, 0.6957, 0.04347, 0.8261, 0.04347, 0.5001, 0.5217, 0.4349, 0.4782, 0.5001, 0.4782, 0.6305, 0.4782, 0.6957, 0.5217, 0.6305, 0.5217, 0.8261, 0.1304, 0.6957, 0.08694, 0.8261, 0.08694, 0.6305, 0.0, 0.6922, 0.04347, 0.6305, 0.04347, 0.9565, 0.2608, 1.0, 0.1304, 1.0, 0.2608, 0.8261, 0.1739, 0.6957, 0.1304, 0.8261, 0.1304, 0.8479, 0.7825, 0.7827, 0.7391, 0.8479, 0.7391, 0.2175, 0.739, 0.3479, 0.7825, 0.2175, 0.7825, 0.8261, 0.2174, 0.6957, 0.1739, 0.8261, 0.1739, 0.8261, 3.29e-05, 0.9565, 0.04347, 0.8261, 0.0435, 0.2175, 0.5217, 0.2175, 0.5217, 0.2175, 0.5217, 0.0652, 0.9998, 0.0, 0.9564, 0.0652, 0.9564, 0.0001733, 0.4782, 0.04364, 0.5217, 0.0001731, 0.5217, 0.0001733, 0.4782, 0.04358, 0.4347, 0.04364, 0.4782, 9.775e-06, 0.3912, 0.04358, 0.4347, 9.537e-06, 0.4347, 0.000174, 0.3478, 0.04358, 0.3912, 9.775e-06, 0.3912, 0.000174, 0.3478, 0.04364, 0.3043, 0.04364, 0.3478, 0.01576, 0.2608, 0.04364, 0.2608, 0.04364, 0.3043, 0.6401, 0.7747, 0.6287, 0.7702, 0.6401, 0.7593, 0.0001104, 0.2174, 0.04364, 0.1739, 0.04364, 0.2174, 5.627e-05, 0.1304, 0.04364, 0.1739, 2.408e-05, 0.1739, 5.627e-05, 0.1304, 0.04364, 0.08694, 0.04364, 0.1304, 0.04364, 0.4782, 0.08711, 0.5217, 0.04364, 0.5217, 0.04358, 0.4347, 0.08711, 0.4782, 0.04364, 0.4782, 0.04358, 0.3912, 0.08704, 0.4347, 0.04358, 0.4347, 0.04358, 0.3912, 0.08711, 0.3478, 0.08704, 0.3912, 0.04364, 0.3043, 0.08711, 0.3478, 0.04364, 0.3478, 0.04364, 0.2608, 0.08711, 0.3043, 0.04364, 0.3043, 0.04364, 0.2174, 0.08711, 0.2608, 0.04364, 0.2608, 0.04364, 0.1739, 0.08711, 0.2174, 0.04364, 0.2174, 0.04364, 0.1304, 0.08711, 0.1739, 0.04364, 0.1739, 0.04364, 0.08694, 0.08711, 0.1304, 0.04364, 0.1304, 0.08711, 0.4782, 0.1306, 0.5217, 0.08711, 0.5217, 0.08711, 0.4782, 0.1306, 0.4347, 0.1306, 0.4782, 0.08704, 0.3912, 0.1306, 0.4347, 0.08704, 0.4347, 0.08711, 0.3478, 0.1306, 0.3913, 0.08704, 0.3912, 0.08711, 0.3043, 0.1306, 0.3478, 0.08711, 0.3478, 0.08711, 0.2608, 0.1306, 0.3043, 0.08711, 0.3043, 0.08711, 0.2608, 0.1306, 0.2174, 0.1306, 0.2608, 0.08711, 0.1739, 0.1306, 0.2174, 0.08711, 0.2174, 0.08711, 0.1304, 0.1306, 0.1739, 0.08711, 0.1739, 0.08711, 0.08694, 0.1306, 0.1304, 0.08711, 0.1304, 0.1306, 0.4782, 0.1741, 0.5217, 0.1306, 0.5217, 0.1306, 0.4782, 0.1741, 0.4347, 0.1741, 0.4782, 0.1306, 0.3913, 0.1741, 0.4347, 0.1306, 0.4347, 0.1306, 0.3478, 0.1741, 0.3913, 0.1306, 0.3913, 0.1306, 0.3043, 0.1741, 0.3478, 0.1306, 0.3478, 0.1306, 0.2608, 0.174, 0.3043, 0.1306, 0.3043, 0.1306, 0.2174, 0.174, 0.2608, 0.1306, 0.2608, 0.1306, 0.1739, 0.1741, 0.2174, 0.1306, 0.2174, 0.1306, 0.1304, 0.1741, 0.1739, 0.1306, 0.1739, 0.1306, 0.08694, 0.1741, 0.1304, 0.1306, 0.1304, 0.1741, 0.4782, 0.2175, 0.5217, 0.1741, 0.5217, 0.1741, 0.4347, 0.2175, 0.4782, 0.1741, 0.4782, 0.1741, 0.3913, 0.2175, 0.4347, 0.1741, 0.4347, 0.1741, 0.3478, 0.2175, 0.3913, 0.1741, 0.3913, 0.1741, 0.3478, 0.2175, 0.3043, 0.2175, 0.3478, 0.174, 0.2608, 0.2175, 0.3043, 0.174, 0.3043, 0.1741, 0.2174, 0.2175, 0.2608, 0.174, 0.2608, 0.1741, 0.1739, 0.2175, 0.2174, 0.1741, 0.2174, 0.1741, 0.1304, 0.2175, 0.1739, 0.1741, 0.1739, 0.1741, 0.08694, 0.2175, 0.1304, 0.1741, 0.1304, 0.1741, 0.08694, 0.2175, 0.04347, 0.2175, 0.08695, 0.04364, 0.08694, 0.0001359, 0.04347, 0.04364, 0.04347, 0.04364, 0.08694, 0.08711, 0.04347, 0.08711, 0.08694, 0.08711, 0.08694, 0.1306, 0.04347, 0.1306, 0.08694, 0.1306, 0.08694, 0.1741, 0.04347, 0.1741, 0.08694, 0.04364, 0.04347, 0.0001755, 0.0, 0.04365, 0.0, 0.1741, 0.04347, 0.2175, 0.0, 0.2175, 0.04347, 0.04364, 0.04347, 0.08711, 0.0, 0.08711, 0.04347, 0.08711, 0.04347, 0.1306, 0.0, 0.1306, 0.04347, 0.1306, 0.04347, 0.1741, 0.0, 0.1741, 0.04347, 0.4845, 0.826, 0.4411, 0.7825, 0.4846, 0.7825, 0.2173, 0.5651, 0.1739, 0.5217, 0.2173, 0.5217, 0.4845, 0.8694, 0.441, 0.826, 0.4845, 0.826, 0.2173, 0.6086, 0.1739, 0.5651, 0.2173, 0.5651, 0.4846, 0.9129, 0.441, 0.8694, 0.4845, 0.8694, 0.2173, 0.6521, 0.1738, 0.6086, 0.2173, 0.6086, 0.4846, 0.9564, 0.4411, 0.9129, 0.4846, 0.9129, 0.2173, 0.6521, 0.1739, 0.6956, 0.1738, 0.6521, 0.9566, 0.7391, 0.9131, 0.7825, 0.9131, 0.7391, 0.2173, 0.739, 0.1739, 0.6956, 0.2173, 0.6956, 0.2173, 0.7825, 0.1739, 0.739, 0.2173, 0.739, 0.4846, 0.7825, 0.4411, 0.739, 0.4846, 0.739, 0.1738, 0.6086, 0.1304, 0.5651, 0.1739, 0.5651, 0.4411, 0.9129, 0.3975, 0.8694, 0.441, 0.8694, 0.1738, 0.6521, 0.1304, 0.6086, 0.1738, 0.6086, 0.4411, 0.9564, 0.3976, 0.9129, 0.4411, 0.9129, 0.1739, 0.6956, 0.1304, 0.6521, 0.1738, 0.6521, 0.9566, 0.7825, 0.9131, 0.826, 0.9131, 0.7825, 0.1739, 0.739, 0.1304, 0.6956, 0.1739, 0.6956, 0.1739, 0.7825, 0.1304, 0.739, 0.1739, 0.739, 0.4411, 0.7825, 0.3976, 0.739, 0.4411, 0.739, 0.441, 0.826, 0.3976, 0.7825, 0.4411, 0.7825, 0.1739, 0.5651, 0.1304, 0.5217, 0.1739, 0.5217, 0.441, 0.8694, 0.3975, 0.826, 0.441, 0.826, 0.3976, 0.9564, 0.3541, 0.9129, 0.3976, 0.9129, 0.1304, 0.6956, 0.08694, 0.6521, 0.1304, 0.6521, 0.9566, 0.826, 0.9131, 0.8695, 0.9131, 0.826, 0.1304, 0.739, 0.08694, 0.6956, 0.1304, 0.6956, 0.1304, 0.7825, 0.08696, 0.739, 0.1304, 0.739, 0.3976, 0.7825, 0.3541, 0.739, 0.3976, 0.739, 0.3975, 0.826, 0.3541, 0.7825, 0.3976, 0.7825, 0.1304, 0.5651, 0.08694, 0.5217, 0.1304, 0.5217, 0.3975, 0.8694, 0.3541, 0.826, 0.3975, 0.826, 0.1304, 0.5651, 0.08694, 0.6086, 0.08694, 0.5651, 0.3976, 0.9129, 0.3541, 0.8694, 0.3975, 0.8694, 0.1304, 0.6521, 0.08694, 0.6086, 0.1304, 0.6086, 0.08694, 0.6956, 0.04347, 0.739, 0.04347, 0.6956, 0.08696, 0.7825, 0.04347, 0.739, 0.08696, 0.739, 0.1739, 0.826, 0.2133, 0.8694, 0.1739, 0.8694, 0.8696, 0.6956, 0.8261, 0.7391, 0.8261, 0.6956, 0.08694, 0.5651, 0.04347, 0.5217, 0.08694, 0.5217, 0.4349, 0.6956, 0.3914, 0.739, 0.3914, 0.6956, 0.08694, 0.6086, 0.04347, 0.5651, 0.08694, 0.5651, 0.2133, 0.8694, 0.2173, 0.9058, 0.1971, 0.9129, 0.08694, 0.6521, 0.04347, 0.6086, 0.08694, 0.6086, 0.8261, 0.6956, 0.7826, 0.739, 0.7826, 0.6956, 0.08694, 0.6956, 0.04347, 0.6521, 0.08694, 0.6521, 0.9566, 0.8695, 0.9131, 0.9129, 0.9131, 0.8695, 0.1971, 0.9129, 0.2173, 0.9178, 0.2173, 0.9564, 0.6088, 0.6956, 0.6522, 0.739, 0.6088, 0.739, 0.04347, 0.5651, 0.0, 0.5217, 0.04347, 0.5217, 0.6522, 0.6662, 0.6088, 0.6956, 0.6349, 0.6521, 0.04347, 0.6086, 0.0, 0.5651, 0.04347, 0.5651, 0.1739, 0.9564, 0.2173, 0.982, 0.2, 0.9999, 0.04347, 0.6521, 0.0, 0.6086, 0.04347, 0.6086, 0.261, 0.6956, 0.2175, 0.739, 0.2175, 0.6956, 0.04347, 0.6956, 0.0, 0.6521, 0.04347, 0.6521, 0.9566, 0.9129, 0.9131, 0.9564, 0.9131, 0.9129, 0.04347, 0.739, 0.0, 0.6956, 0.04347, 0.6956, 0.04347, 0.7825, 0.0, 0.739, 0.04347, 0.739, 0.1304, 0.9998, 0.0652, 0.9564, 0.1304, 0.9564, 0.9131, 0.7825, 0.8479, 0.7391, 0.9131, 0.7391, 0.5653, 0.0, 0.6305, 0.04347, 0.5653, 0.04347, 0.5653, 0.4782, 0.6305, 0.5217, 0.5653, 0.5217, 0.5653, 0.5217, 0.5001, 0.4782, 0.5653, 0.4782, 0.5653, 0.04347, 0.5001, 0.0, 0.5653, 0.0, 0.5653, 0.4347, 0.6305, 0.4782, 0.5653, 0.4782, 0.5653, 0.4782, 0.5001, 0.4347, 0.5653, 0.4347, 0.5653, 0.08694, 0.5001, 0.04347, 0.5653, 0.04347, 0.9131, 0.826, 0.8479, 0.7825, 0.9131, 0.7825, 0.5653, 0.4347, 0.6305, 0.3913, 0.6305, 0.4347, 0.5653, 0.4347, 0.5001, 0.3913, 0.5653, 0.3913, 0.5653, 0.08694, 0.6305, 0.04347, 0.6305, 0.08695, 0.5653, 0.3913, 0.6305, 0.3478, 0.6305, 0.3913, 0.5653, 0.3913, 0.5001, 0.3478, 0.5653, 0.3478, 0.5653, 0.3043, 0.6305, 0.3478, 0.5653, 0.3478, 0.5653, 0.3478, 0.5001, 0.3043, 0.5653, 0.3043, 0.9131, 0.8695, 0.8479, 0.826, 0.9131, 0.826, 0.5653, 0.2608, 0.6305, 0.3043, 0.5653, 0.3043, 0.5653, 0.3043, 0.5001, 0.2608, 0.5653, 0.2608, 0.5653, 0.2174, 0.6305, 0.2608, 0.5653, 0.2608, 0.5653, 0.2608, 0.5001, 0.2174, 0.5653, 0.2174, 0.9131, 0.913, 0.8479, 0.8695, 0.9131, 0.8695, 0.5653, 0.1739, 0.6305, 0.2174, 0.5653, 0.2174, 0.5653, 0.2174, 0.5001, 0.1739, 0.5653, 0.1739, 0.5653, 0.1739, 0.6263, 0.1304, 0.6305, 0.1739, 0.5653, 0.1739, 0.5001, 0.1304, 0.5653, 0.1304, 0.5653, 0.08694, 0.6263, 0.1304, 0.5653, 0.1304, 0.5653, 0.1304, 0.5001, 0.08694, 0.5653, 0.08694, 0.9131, 0.9564, 0.8479, 0.913, 0.9131, 0.913, 0.1304, 0.826, 0.0652, 0.7825, 0.1304, 0.7825, 0.1304, 0.8694, 0.0652, 0.826, 0.1304, 0.826, 0.1304, 0.9129, 0.0652, 0.8695, 0.1304, 0.8694, 0.1304, 0.9564, 0.0652, 0.9129, 0.1304, 0.9129, 0.8849, 0.6521, 0.9131, 0.6521, 0.9131, 0.6956, 0.8741, 0.6543, 0.8696, 0.645, 0.8849, 0.6521, 0.8696, 0.5651, 0.9131, 0.6086, 0.8696, 0.6086, 0.8696, 0.5217, 0.9131, 0.5651, 0.8696, 0.5651, 0.9131, 0.6956, 0.9566, 0.739, 0.9131, 0.739, 0.9131, 0.6521, 0.9566, 0.6956, 0.9131, 0.6956, 0.9131, 0.6086, 0.9566, 0.6521, 0.9131, 0.6521, 0.9131, 0.5651, 0.9566, 0.6086, 0.9131, 0.6086, 0.9131, 0.5217, 0.9566, 0.5651, 0.9131, 0.5651, 0.3914, 0.6956, 0.3479, 0.739, 0.3479, 0.6956, 0.1739, 0.7825, 0.2133, 0.826, 0.1739, 0.826, 0.3479, 0.6956, 0.3045, 0.739, 0.3045, 0.6956, 0.3045, 0.6956, 0.261, 0.739, 0.261, 0.6956, 0.3045, 0.6521, 0.261, 0.6956, 0.261, 0.6521, 0.3479, 0.6521, 0.3045, 0.6956, 0.3045, 0.6521, 0.1304, 0.7825, 0.1739, 0.826, 0.1304, 0.826, 0.3914, 0.6521, 0.3479, 0.6956, 0.3479, 0.6521, 0.261, 0.6521, 0.2175, 0.6956, 0.2175, 0.6521, 0.1304, 0.9564, 0.1739, 0.9999, 0.1304, 0.9999, 0.5653, 0.6521, 0.6088, 0.6956, 0.5653, 0.6956, 0.5653, 0.6956, 0.6088, 0.739, 0.5653, 0.739, 0.1365, 0.9129, 0.1739, 0.9564, 0.1304, 0.9564, 0.8261, 0.6521, 0.7826, 0.6956, 0.7826, 0.6521, 0.1365, 0.8694, 0.1739, 0.9129, 0.1365, 0.9129, 0.4349, 0.6521, 0.3914, 0.6956, 0.3914, 0.6521, 0.8696, 0.6521, 0.8261, 0.6956, 0.8261, 0.6521, 0.1365, 0.8694, 0.1739, 0.826, 0.1739, 0.8694, 0.2, 0.9999, 0.2173, 0.982, 0.2173, 0.9999, 0.8696, 0.7212, 0.8696, 0.6956, 0.9131, 0.6956, 0.6287, 0.7392, 0.6441, 0.739, 0.6395, 0.7445, 0.1971, 0.9129, 0.2173, 0.9058, 0.2119, 0.9152, 0.9131, 0.6086, 0.8849, 0.6521, 0.8696, 0.6086, 0.6441, 0.739, 0.6441, 0.7593, 0.6395, 0.7445, 0.615, 0.766, 0.6287, 0.739, 0.626, 0.7587, 0.0001235, 0.2498, 0.0001104, 0.2174, 0.04364, 0.2174, 0.662, 0.2608, 0.6912, 0.2498, 0.6808, 0.2608, 0.6287, 0.7738, 0.615, 0.766, 0.626, 0.7587, 0.4349, 0.04347, 0.3913, 0.04347, 0.3914, 0.0, 0.4349, 0.08694, 0.3913, 0.08694, 0.3913, 0.04347, 0.4349, 0.08694, 0.4349, 0.1304, 0.3914, 0.1304, 0.4349, 0.1739, 0.3914, 0.1739, 0.3914, 0.1304, 0.4349, 0.2174, 0.3914, 0.2174, 0.3914, 0.1739, 0.4349, 0.2608, 0.3914, 0.2608, 0.3914, 0.2174, 0.4349, 0.3043, 0.3914, 0.3043, 0.3914, 0.2608, 0.4349, 0.3478, 0.3914, 0.3478, 0.3914, 0.3043, 0.4349, 0.3913, 0.3914, 0.3913, 0.3914, 0.3478, 0.4349, 0.4347, 0.3913, 0.4347, 0.3914, 0.3913, 0.3913, 0.04347, 0.3479, 0.04347, 0.3479, 4.768e-07, 0.3913, 0.08694, 0.3479, 0.08694, 0.3479, 0.04347, 0.3913, 0.08694, 0.3914, 0.1304, 0.3479, 0.1304, 0.3914, 0.1304, 0.3914, 0.1739, 0.3479, 0.1739, 0.3914, 0.2174, 0.3479, 0.2174, 0.3479, 0.1739, 0.3914, 0.2608, 0.3479, 0.2608, 0.3479, 0.2174, 0.3914, 0.3043, 0.3479, 0.3043, 0.3479, 0.2608, 0.3914, 0.3478, 0.3479, 0.3478, 0.3479, 0.3043, 0.3914, 0.3913, 0.3479, 0.3913, 0.3479, 0.3478, 0.3914, 0.3913, 0.3913, 0.4347, 0.3478, 0.4347, 0.3479, 0.04347, 0.3044, 0.04347, 0.3045, 4.768e-07, 0.3479, 0.08694, 0.3044, 0.08694, 0.3044, 0.04347, 0.3479, 0.1304, 0.3044, 0.1304, 0.3044, 0.08694, 0.3479, 0.1739, 0.3045, 0.1739, 0.3044, 0.1304, 0.3479, 0.2174, 0.3045, 0.2174, 0.3045, 0.1739, 0.3479, 0.2608, 0.3045, 0.2608, 0.3045, 0.2174, 0.3479, 0.3043, 0.3045, 0.3043, 0.3045, 0.2608, 0.3479, 0.3478, 0.3045, 0.3478, 0.3045, 0.3043, 0.3479, 0.3913, 0.3045, 0.3913, 0.3045, 0.3478, 0.3478, 0.4347, 0.3043, 0.4347, 0.3045, 0.3913, 0.3044, 0.04347, 0.2609, 0.04347, 0.261, 9.537e-07, 0.3044, 0.08694, 0.2609, 0.08694, 0.2609, 0.04347, 0.3044, 0.1304, 0.261, 0.1304, 0.2609, 0.08694, 0.3045, 0.1739, 0.261, 0.1739, 0.261, 0.1304, 0.3045, 0.2174, 0.261, 0.2174, 0.261, 0.1739, 0.3045, 0.2608, 0.261, 0.2608, 0.261, 0.2174, 0.3045, 0.3043, 0.261, 0.3043, 0.261, 0.2608, 0.3045, 0.3478, 0.261, 0.3478, 0.261, 0.3043, 0.3045, 0.3478, 0.3045, 0.3913, 0.261, 0.3913, 0.3043, 0.4347, 0.2608, 0.4347, 0.261, 0.3913, 0.261, 9.537e-07, 0.2609, 0.04347, 0.2175, 0.04347, 0.2609, 0.08694, 0.2175, 0.08695, 0.2175, 0.04347, 0.261, 0.1304, 0.2175, 0.1304, 0.2175, 0.08695, 0.261, 0.1739, 0.2175, 0.1739, 0.2175, 0.1304, 0.261, 0.2174, 0.2175, 0.2174, 0.2175, 0.1739, 0.261, 0.2608, 0.2175, 0.2608, 0.2175, 0.2174, 0.261, 0.3043, 0.2175, 0.3043, 0.2175, 0.2608, 0.261, 0.3478, 0.2175, 0.3478, 0.2175, 0.3043, 0.261, 0.3913, 0.2175, 0.3913, 0.2175, 0.3478, 0.261, 0.3913, 0.2608, 0.4347, 0.2175, 0.4347, 0.2175, 0.826, 0.2175, 0.7825, 0.3479, 0.7825, 0.8261, 0.2608, 0.6957, 0.2608, 0.6957, 0.2174, 0.0652, 0.9564, 0.0, 0.9564, 0.0, 0.9129, 0.2175, 0.826, 0.3541, 0.826, 0.3541, 0.8694, 0.8261, 0.2609, 0.9565, 0.2608, 0.9565, 0.3043, 0.8261, 0.2174, 0.9565, 0.2174, 0.9565, 0.2608, 0.0652, 0.9129, 0.0, 0.9129, 0.0, 0.8695, 0.2175, 0.8694, 0.3541, 0.8694, 0.3479, 0.9129, 0.8261, 0.5217, 0.8261, 0.6521, 0.7826, 0.6521, 0.7827, 0.7825, 0.6522, 0.7825, 0.6522, 0.7391, 0.0652, 0.8695, 0.0, 0.8695, 0.0, 0.826, 0.2175, 0.9129, 0.3479, 0.9129, 0.3479, 0.9564, 0.0652, 0.826, 0.0, 0.826, 0.0, 0.7825, 0.8479, 0.9564, 0.7827, 0.9564, 0.7827, 0.913, 0.6957, 0.2608, 0.8261, 0.2608, 0.8261, 0.3043, 0.8696, 0.5217, 0.8696, 0.6521, 0.8261, 0.6521, 0.5001, 0.1304, 0.4349, 0.1304, 0.4349, 0.08694, 0.6263, 0.1304, 0.6305, 0.08695, 0.6803, 0.08694, 0.615, 0.9129, 0.4846, 0.9129, 0.4846, 0.8694, 0.2608, 0.4347, 0.2608, 0.4782, 0.2175, 0.4782, 0.6957, 0.3043, 0.8261, 0.3043, 0.8261, 0.3478, 0.4349, 0.4347, 0.4349, 0.4782, 0.3913, 0.4782, 0.615, 0.8694, 0.4846, 0.8694, 0.4846, 0.826, 0.3478, 0.4347, 0.3913, 0.4347, 0.3913, 0.4782, 0.6957, 0.3478, 0.8261, 0.3478, 0.8261, 0.3913, 0.3478, 0.4347, 0.3478, 0.4782, 0.3043, 0.4782, 0.5001, 0.1739, 0.4349, 0.1739, 0.4349, 0.1304, 0.3043, 0.4347, 0.3043, 0.4782, 0.2608, 0.4782, 0.4349, 0.5217, 0.5653, 0.5217, 0.5653, 0.5651, 0.3478, 0.4782, 0.3479, 0.5217, 0.3045, 0.5217, 0.6305, 0.1739, 0.6263, 0.1304, 0.6853, 0.1304, 0.6957, 0.3913, 0.8261, 0.3913, 0.8261, 0.4347, 0.3043, 0.4782, 0.3045, 0.5217, 0.261, 0.5217, 0.4349, 0.4782, 0.4349, 0.5217, 0.3914, 0.5217, 0.8261, 0.1739, 0.9565, 0.1739, 0.9565, 0.2173, 0.2175, 0.4782, 0.2608, 0.4782, 0.261, 0.5217, 0.3478, 0.4782, 0.3913, 0.4782, 0.3914, 0.5217, 0.4349, 0.5651, 0.5653, 0.5651, 0.5653, 0.6086, 0.2175, 0.5217, 0.2175, 0.5217, 0.2175, 0.5217, 0.2175, 0.5217, 0.2175, 0.5217, 0.2175, 0.5217, 0.2175, 0.5217, 0.2175, 0.5217, 0.2175, 0.5217, 0.2175, 0.5217, 0.2175, 0.5217, 0.2175, 0.5217, 0.2175, 0.5217, 0.2175, 0.5217, 0.2175, 0.5217, 0.2175, 0.5217, 0.2175, 0.5217, 0.2175, 0.5217, 0.2175, 0.5217, 0.2175, 0.5217, 0.2175, 0.5217, 0.2175, 0.5217, 0.2175, 0.5217, 0.2175, 0.5217, 0.2175, 0.5217, 0.2175, 0.5217, 0.2175, 0.5217, 0.2175, 0.5217, 0.2175, 0.5217, 0.2175, 0.5217, 0.2175, 0.5217, 0.2175, 0.5217, 0.2175, 0.5217, 0.2175, 0.5217, 0.2175, 0.5217, 0.2175, 0.5217, 0.2175, 0.5217, 0.2175, 0.5217, 0.2175, 0.5217, 0.2175, 0.5217, 0.2175, 0.5217, 0.2175, 0.5217, 0.2175, 0.5217, 0.2175, 0.5217, 0.2175, 0.5217, 0.2175, 0.5217, 0.2175, 0.5217, 0.2175, 0.5217, 0.2175, 0.5217, 0.2175, 0.5217, 0.2175, 0.5217, 0.2175, 0.5217, 0.2175, 0.5217, 0.2175, 0.5217, 0.2175, 0.5217, 0.2175, 0.5217, 0.2175, 0.5217, 0.2175, 0.5217, 0.2175, 0.5217, 0.2175, 0.5217, 0.2175, 0.5217, 0.2175, 0.5217, 0.2175, 0.5217, 0.2175, 0.5217, 0.2175, 0.5217, 0.2175, 0.5217, 0.2175, 0.5217, 0.2175, 0.5217, 0.2175, 0.5217, 0.2175, 0.5217, 0.2175, 0.5217, 0.2175, 0.5217, 0.2175, 0.5217, 0.2175, 0.5217, 0.2175, 0.5217, 0.2175, 0.5217, 0.2175, 0.5217, 0.2175, 0.5217, 0.2175, 0.5217, 0.2175, 0.5217, 0.2175, 0.5217, 0.6957, 0.4347, 0.8261, 0.4347, 0.8261, 0.4782, 0.615, 0.826, 0.4846, 0.826, 0.4846, 0.7825, 0.5001, 0.2174, 0.4349, 0.2174, 0.4349, 0.1739, 0.6305, 0.2174, 0.6305, 0.1739, 0.6825, 0.1739, 0.8261, 0.1739, 0.8261, 0.1304, 0.955, 0.1304, 0.8479, 0.913, 0.7827, 0.913, 0.7827, 0.8695, 0.4349, 0.6086, 0.5653, 0.6086, 0.5653, 0.6521, 0.6957, 0.4782, 0.8261, 0.4782, 0.8261, 0.5217, 0.8261, 0.3913, 0.9565, 0.3912, 0.9565, 0.4347, 0.8261, 0.08696, 0.955, 0.08693, 0.955, 0.1304, 0.2175, 0.5217, 0.2175, 0.5217, 0.2175, 0.5217, 0.615, 0.7825, 0.4846, 0.7825, 0.4846, 0.739, 0.7827, 0.9564, 0.6522, 0.9564, 0.6522, 0.913, 0.5001, 0.2608, 0.4349, 0.2608, 0.4349, 0.2174, 0.662, 0.2608, 0.6305, 0.2608, 0.6305, 0.2174, 0.6305, 0.2174, 0.6901, 0.2174, 0.662, 0.2608, 0.8261, 0.3478, 0.9565, 0.3478, 0.9565, 0.3912, 0.4349, 0.6521, 0.5653, 0.6521, 0.5653, 0.6956, 0.7827, 0.913, 0.6522, 0.913, 0.6522, 0.8695, 0.8261, 0.3043, 0.9565, 0.3043, 0.9565, 0.3478, 0.7827, 0.826, 0.6522, 0.826, 0.6522, 0.7825, 0.2175, 0.5217, 0.2175, 0.5217, 0.2175, 0.5217, 0.6957, 0.5217, 0.6957, 0.6521, 0.6522, 0.6521, 0.5001, 0.3043, 0.4349, 0.3043, 0.4349, 0.2608, 0.6939, 0.3043, 0.6305, 0.3043, 0.662, 0.2608, 0.6305, 0.3043, 0.6305, 0.2608, 0.662, 0.2608, 0.7827, 0.8695, 0.6522, 0.8695, 0.6522, 0.826, 0.8261, 0.0435, 0.9565, 0.04347, 0.955, 0.08693, 0.4349, 0.6956, 0.5653, 0.6956, 0.5653, 0.739, 0.7392, 0.5217, 0.7392, 0.6521, 0.6957, 0.6521, 0.8479, 0.8695, 0.7827, 0.8695, 0.7827, 0.826, 0.5001, 0.3478, 0.4349, 0.3478, 0.4349, 0.3043, 0.2175, 0.5217, 0.2175, 0.5217, 0.2175, 0.5217, 0.6305, 0.3478, 0.6305, 0.3043, 0.6939, 0.3043, 1.0, 3.8e-09, 1.0, 0.1304, 0.9565, 0.1304, 0.7826, 0.5217, 0.7826, 0.6521, 0.7392, 0.6521, 0.261, 0.5217, 0.261, 0.6521, 0.2175, 0.6521, 0.5001, 0.3913, 0.4349, 0.3913, 0.4349, 0.3478, 0.6305, 0.3478, 0.6957, 0.3478, 0.6813, 0.3913, 0.3045, 0.5217, 0.3045, 0.6521, 0.261, 0.6521, 0.6305, 0.04347, 0.6922, 0.04347, 0.6803, 0.08694, 0.3479, 0.5217, 0.3479, 0.6521, 0.3045, 0.6521, 0.2175, 0.5217, 0.2175, 0.5217, 0.2175, 0.5217, 0.5001, 0.4347, 0.4349, 0.4347, 0.4349, 0.3913, 0.615, 0.9564, 0.4846, 0.9564, 0.4846, 0.9129, 0.6305, 0.3913, 0.6813, 0.3913, 0.6813, 0.4347, 0.8479, 0.826, 0.7827, 0.826, 0.7827, 0.7825, 0.3914, 0.5217, 0.3914, 0.6521, 0.3479, 0.6521, 0.5001, 0.08694, 0.4349, 0.08694, 0.4349, 0.04347, 0.4349, 0.5217, 0.4349, 0.6521, 0.3914, 0.6521, 0.5001, 0.4782, 0.4349, 0.4782, 0.4349, 0.4347, 0.6305, 0.4782, 0.6305, 0.4347, 0.6813, 0.4347, 0.5001, 0.04347, 0.4349, 0.04347, 0.4349, 0.0, 0.8261, 0.04347, 0.6957, 0.04347, 0.6957, 0.0, 0.8261, 0.08694, 0.6957, 0.08694, 0.6957, 0.04347, 0.5001, 0.5217, 0.4349, 0.5217, 0.4349, 0.4782, 0.6305, 0.4782, 0.6957, 0.4782, 0.6957, 0.5217, 0.8261, 0.1304, 0.6957, 0.1304, 0.6957, 0.08694, 0.6305, 0.0, 0.6957, 0.0, 0.6922, 0.04347, 0.9565, 0.2608, 0.9565, 0.1304, 1.0, 0.1304, 0.8261, 0.1739, 0.6957, 0.1739, 0.6957, 0.1304, 0.8479, 0.7825, 0.7827, 0.7825, 0.7827, 0.7391, 0.2175, 0.739, 0.3479, 0.739, 0.3479, 0.7825, 0.8261, 0.2174, 0.6957, 0.2174, 0.6957, 0.1739, 0.8261, 3.29e-05, 0.9565, 0.0, 0.9565, 0.04347, 0.2175, 0.5217, 0.2175, 0.5217, 0.2175, 0.5217, 0.0652, 0.9998, 0.0, 0.9999, 0.0, 0.9564, 0.0001733, 0.4782, 0.04364, 0.4782, 0.04364, 0.5217, 0.0001733, 0.4782, 9.537e-06, 0.4347, 0.04358, 0.4347, 9.775e-06, 0.3912, 0.04358, 0.3912, 0.04358, 0.4347, 0.000174, 0.3478, 0.04364, 0.3478, 0.04358, 0.3912, 0.000174, 0.3478, 0.0001533, 0.3043, 0.04364, 0.3043, 0.04364, 0.3043, 0.0001533, 0.3043, 0.01576, 0.2608, 0.0001533, 0.3043, 0.0001335, 0.2705, 0.01576, 0.2608, 0.0001104, 0.2174, 2.408e-05, 0.1739, 0.04364, 0.1739, 5.627e-05, 0.1304, 0.04364, 0.1304, 0.04364, 0.1739, 5.627e-05, 0.1304, 0.0, 0.08694, 0.04364, 0.08694, 0.04364, 0.4782, 0.08711, 0.4782, 0.08711, 0.5217, 0.04358, 0.4347, 0.08704, 0.4347, 0.08711, 0.4782, 0.04358, 0.3912, 0.08704, 0.3912, 0.08704, 0.4347, 0.04358, 0.3912, 0.04364, 0.3478, 0.08711, 0.3478, 0.04364, 0.3043, 0.08711, 0.3043, 0.08711, 0.3478, 0.04364, 0.2608, 0.08711, 0.2608, 0.08711, 0.3043, 0.04364, 0.2174, 0.08711, 0.2174, 0.08711, 0.2608, 0.04364, 0.1739, 0.08711, 0.1739, 0.08711, 0.2174, 0.04364, 0.1304, 0.08711, 0.1304, 0.08711, 0.1739, 0.04364, 0.08694, 0.08711, 0.08694, 0.08711, 0.1304, 0.08711, 0.4782, 0.1306, 0.4782, 0.1306, 0.5217, 0.08711, 0.4782, 0.08704, 0.4347, 0.1306, 0.4347, 0.08704, 0.3912, 0.1306, 0.3913, 0.1306, 0.4347, 0.08711, 0.3478, 0.1306, 0.3478, 0.1306, 0.3913, 0.08711, 0.3043, 0.1306, 0.3043, 0.1306, 0.3478, 0.08711, 0.2608, 0.1306, 0.2608, 0.1306, 0.3043, 0.08711, 0.2608, 0.08711, 0.2174, 0.1306, 0.2174, 0.08711, 0.1739, 0.1306, 0.1739, 0.1306, 0.2174, 0.08711, 0.1304, 0.1306, 0.1304, 0.1306, 0.1739, 0.08711, 0.08694, 0.1306, 0.08694, 0.1306, 0.1304, 0.1306, 0.4782, 0.1741, 0.4782, 0.1741, 0.5217, 0.1306, 0.4782, 0.1306, 0.4347, 0.1741, 0.4347, 0.1306, 0.3913, 0.1741, 0.3913, 0.1741, 0.4347, 0.1306, 0.3478, 0.1741, 0.3478, 0.1741, 0.3913, 0.1306, 0.3043, 0.174, 0.3043, 0.1741, 0.3478, 0.1306, 0.2608, 0.174, 0.2608, 0.174, 0.3043, 0.1306, 0.2174, 0.1741, 0.2174, 0.174, 0.2608, 0.1306, 0.1739, 0.1741, 0.1739, 0.1741, 0.2174, 0.1306, 0.1304, 0.1741, 0.1304, 0.1741, 0.1739, 0.1306, 0.08694, 0.1741, 0.08694, 0.1741, 0.1304, 0.1741, 0.4782, 0.2175, 0.4782, 0.2175, 0.5217, 0.1741, 0.4347, 0.2175, 0.4347, 0.2175, 0.4782, 0.1741, 0.3913, 0.2175, 0.3913, 0.2175, 0.4347, 0.1741, 0.3478, 0.2175, 0.3478, 0.2175, 0.3913, 0.1741, 0.3478, 0.174, 0.3043, 0.2175, 0.3043, 0.174, 0.2608, 0.2175, 0.2608, 0.2175, 0.3043, 0.1741, 0.2174, 0.2175, 0.2174, 0.2175, 0.2608, 0.1741, 0.1739, 0.2175, 0.1739, 0.2175, 0.2174, 0.1741, 0.1304, 0.2175, 0.1304, 0.2175, 0.1739, 0.1741, 0.08694, 0.2175, 0.08695, 0.2175, 0.1304, 0.1741, 0.08694, 0.1741, 0.04347, 0.2175, 0.04347, 0.04364, 0.08694, 0.0, 0.08694, 0.0001359, 0.04347, 0.04364, 0.08694, 0.04364, 0.04347, 0.08711, 0.04347, 0.08711, 0.08694, 0.08711, 0.04347, 0.1306, 0.04347, 0.1306, 0.08694, 0.1306, 0.04347, 0.1741, 0.04347, 0.04364, 0.04347, 0.0001359, 0.04347, 0.0001755, 0.0, 0.1741, 0.04347, 0.1741, 0.0, 0.2175, 0.0, 0.04364, 0.04347, 0.04365, 0.0, 0.08711, 0.0, 0.08711, 0.04347, 0.08711, 0.0, 0.1306, 0.0, 0.1306, 0.04347, 0.1306, 0.0, 0.1741, 0.0, 0.4845, 0.826, 0.441, 0.826, 0.4411, 0.7825, 0.2173, 0.5651, 0.1739, 0.5651, 0.1739, 0.5217, 0.4845, 0.8694, 0.441, 0.8694, 0.441, 0.826, 0.2173, 0.6086, 0.1738, 0.6086, 0.1739, 0.5651, 0.4846, 0.9129, 0.4411, 0.9129, 0.441, 0.8694, 0.2173, 0.6521, 0.1738, 0.6521, 0.1738, 0.6086, 0.4846, 0.9564, 0.4411, 0.9564, 0.4411, 0.9129, 0.2173, 0.6521, 0.2173, 0.6956, 0.1739, 0.6956, 0.9566, 0.7391, 0.9566, 0.7825, 0.9131, 0.7825, 0.2173, 0.739, 0.1739, 0.739, 0.1739, 0.6956, 0.2173, 0.7825, 0.1739, 0.7825, 0.1739, 0.739, 0.4846, 0.7825, 0.4411, 0.7825, 0.4411, 0.739, 0.1738, 0.6086, 0.1304, 0.6086, 0.1304, 0.5651, 0.4411, 0.9129, 0.3976, 0.9129, 0.3975, 0.8694, 0.1738, 0.6521, 0.1304, 0.6521, 0.1304, 0.6086, 0.4411, 0.9564, 0.3976, 0.9564, 0.3976, 0.9129, 0.1739, 0.6956, 0.1304, 0.6956, 0.1304, 0.6521, 0.9566, 0.7825, 0.9566, 0.826, 0.9131, 0.826, 0.1739, 0.739, 0.1304, 0.739, 0.1304, 0.6956, 0.1739, 0.7825, 0.1304, 0.7825, 0.1304, 0.739, 0.4411, 0.7825, 0.3976, 0.7825, 0.3976, 0.739, 0.441, 0.826, 0.3975, 0.826, 0.3976, 0.7825, 0.1739, 0.5651, 0.1304, 0.5651, 0.1304, 0.5217, 0.441, 0.8694, 0.3975, 0.8694, 0.3975, 0.826, 0.3976, 0.9564, 0.3541, 0.9564, 0.3541, 0.9129, 0.1304, 0.6956, 0.08694, 0.6956, 0.08694, 0.6521, 0.9566, 0.826, 0.9566, 0.8695, 0.9131, 0.8695, 0.1304, 0.739, 0.08696, 0.739, 0.08694, 0.6956, 0.1304, 0.7825, 0.08696, 0.7825, 0.08696, 0.739, 0.3976, 0.7825, 0.3541, 0.7825, 0.3541, 0.739, 0.3975, 0.826, 0.3541, 0.826, 0.3541, 0.7825, 0.1304, 0.5651, 0.08694, 0.5651, 0.08694, 0.5217, 0.3975, 0.8694, 0.3541, 0.8694, 0.3541, 0.826, 0.1304, 0.5651, 0.1304, 0.6086, 0.08694, 0.6086, 0.3976, 0.9129, 0.3541, 0.9129, 0.3541, 0.8694, 0.1304, 0.6521, 0.08694, 0.6521, 0.08694, 0.6086, 0.08694, 0.6956, 0.08696, 0.739, 0.04347, 0.739, 0.08696, 0.7825, 0.04347, 0.7825, 0.04347, 0.739, 0.1739, 0.826, 0.2133, 0.826, 0.2133, 0.8694, 0.8696, 0.6956, 0.8696, 0.7391, 0.8261, 0.7391, 0.08694, 0.5651, 0.04347, 0.5651, 0.04347, 0.5217, 0.4349, 0.6956, 0.4349, 0.739, 0.3914, 0.739, 0.08694, 0.6086, 0.04347, 0.6086, 0.04347, 0.5651, 0.1971, 0.9129, 0.1739, 0.9129, 0.1739, 0.8694, 0.1739, 0.8694, 0.2133, 0.8694, 0.1971, 0.9129, 0.08694, 0.6521, 0.04347, 0.6521, 0.04347, 0.6086, 0.8261, 0.6956, 0.8261, 0.7391, 0.7826, 0.739, 0.08694, 0.6956, 0.04347, 0.6956, 0.04347, 0.6521, 0.9566, 0.8695, 0.9566, 0.9129, 0.9131, 0.9129, 0.2173, 0.9564, 0.1739, 0.9564, 0.1971, 0.9129, 0.1739, 0.9564, 0.1739, 0.9129, 0.1971, 0.9129, 0.6088, 0.6956, 0.6522, 0.6956, 0.6522, 0.739, 0.04347, 0.5651, 0.0, 0.5651, 0.0, 0.5217, 0.6522, 0.6956, 0.6088, 0.6956, 0.6522, 0.6662, 0.6088, 0.6956, 0.6088, 0.6521, 0.6349, 0.6521, 0.04347, 0.6086, 0.0, 0.6086, 0.0, 0.5651, 0.2, 0.9999, 0.1739, 0.9999, 0.1739, 0.9564, 0.1739, 0.9564, 0.2173, 0.9564, 0.2173, 0.982, 0.04347, 0.6521, 0.0, 0.6521, 0.0, 0.6086, 0.261, 0.6956, 0.261, 0.739, 0.2175, 0.739, 0.04347, 0.6956, 0.0, 0.6956, 0.0, 0.6521, 0.9566, 0.9129, 0.9566, 0.9564, 0.9131, 0.9564, 0.04347, 0.739, 0.0, 0.739, 0.0, 0.6956, 0.04347, 0.7825, 0.0, 0.7825, 0.0, 0.739, 0.1304, 0.9998, 0.0652, 0.9998, 0.0652, 0.9564, 0.9131, 0.7825, 0.8479, 0.7825, 0.8479, 0.7391, 0.5653, 0.0, 0.6305, 0.0, 0.6305, 0.04347, 0.5653, 0.4782, 0.6305, 0.4782, 0.6305, 0.5217, 0.5653, 0.5217, 0.5001, 0.5217, 0.5001, 0.4782, 0.5653, 0.04347, 0.5001, 0.04347, 0.5001, 0.0, 0.5653, 0.4347, 0.6305, 0.4347, 0.6305, 0.4782, 0.5653, 0.4782, 0.5001, 0.4782, 0.5001, 0.4347, 0.5653, 0.08694, 0.5001, 0.08694, 0.5001, 0.04347, 0.9131, 0.826, 0.8479, 0.826, 0.8479, 0.7825, 0.5653, 0.4347, 0.5653, 0.3913, 0.6305, 0.3913, 0.5653, 0.4347, 0.5001, 0.4347, 0.5001, 0.3913, 0.5653, 0.08694, 0.5653, 0.04347, 0.6305, 0.04347, 0.5653, 0.3913, 0.5653, 0.3478, 0.6305, 0.3478, 0.5653, 0.3913, 0.5001, 0.3913, 0.5001, 0.3478, 0.5653, 0.3043, 0.6305, 0.3043, 0.6305, 0.3478, 0.5653, 0.3478, 0.5001, 0.3478, 0.5001, 0.3043, 0.9131, 0.8695, 0.8479, 0.8695, 0.8479, 0.826, 0.5653, 0.2608, 0.6305, 0.2608, 0.6305, 0.3043, 0.5653, 0.3043, 0.5001, 0.3043, 0.5001, 0.2608, 0.5653, 0.2174, 0.6305, 0.2174, 0.6305, 0.2608, 0.5653, 0.2608, 0.5001, 0.2608, 0.5001, 0.2174, 0.9131, 0.913, 0.8479, 0.913, 0.8479, 0.8695, 0.5653, 0.1739, 0.6305, 0.1739, 0.6305, 0.2174, 0.5653, 0.2174, 0.5001, 0.2174, 0.5001, 0.1739, 0.5653, 0.1739, 0.5653, 0.1304, 0.6263, 0.1304, 0.5653, 0.1739, 0.5001, 0.1739, 0.5001, 0.1304, 0.5653, 0.08694, 0.6305, 0.08695, 0.6263, 0.1304, 0.5653, 0.1304, 0.5001, 0.1304, 0.5001, 0.08694, 0.9131, 0.9564, 0.8479, 0.9564, 0.8479, 0.913, 0.1304, 0.826, 0.0652, 0.826, 0.0652, 0.7825, 0.1304, 0.8694, 0.0652, 0.8695, 0.0652, 0.826, 0.1304, 0.9129, 0.0652, 0.9129, 0.0652, 0.8695, 0.1304, 0.9564, 0.0652, 0.9564, 0.0652, 0.9129, 0.9131, 0.6956, 0.8696, 0.6956, 0.8849, 0.6521, 0.8696, 0.6956, 0.8696, 0.657, 0.8849, 0.6521, 0.8696, 0.5651, 0.9131, 0.5651, 0.9131, 0.6086, 0.8696, 0.5217, 0.9131, 0.5217, 0.9131, 0.5651, 0.9131, 0.6956, 0.9566, 0.6956, 0.9566, 0.739, 0.9131, 0.6521, 0.9566, 0.6521, 0.9566, 0.6956, 0.9131, 0.6086, 0.9566, 0.6086, 0.9566, 0.6521, 0.9131, 0.5651, 0.9566, 0.5651, 0.9566, 0.6086, 0.9131, 0.5217, 0.9566, 0.5217, 0.9566, 0.5651, 0.3914, 0.6956, 0.3914, 0.739, 0.3479, 0.739, 0.1739, 0.7825, 0.2173, 0.7825, 0.2133, 0.826, 0.3479, 0.6956, 0.3479, 0.739, 0.3045, 0.739, 0.3045, 0.6956, 0.3045, 0.739, 0.261, 0.739, 0.3045, 0.6521, 0.3045, 0.6956, 0.261, 0.6956, 0.3479, 0.6521, 0.3479, 0.6956, 0.3045, 0.6956, 0.1304, 0.7825, 0.1739, 0.7825, 0.1739, 0.826, 0.3914, 0.6521, 0.3914, 0.6956, 0.3479, 0.6956, 0.261, 0.6521, 0.261, 0.6956, 0.2175, 0.6956, 0.1304, 0.9564, 0.1739, 0.9564, 0.1739, 0.9999, 0.5653, 0.6521, 0.6088, 0.6521, 0.6088, 0.6956, 0.5653, 0.6956, 0.6088, 0.6956, 0.6088, 0.739, 0.1365, 0.9129, 0.1739, 0.9129, 0.1739, 0.9564, 0.8261, 0.6521, 0.8261, 0.6956, 0.7826, 0.6956, 0.1365, 0.8694, 0.1739, 0.8694, 0.1739, 0.9129, 0.4349, 0.6521, 0.4349, 0.6956, 0.3914, 0.6956, 0.8696, 0.6521, 0.8696, 0.6956, 0.8261, 0.6956, 0.1365, 0.8694, 0.1304, 0.826, 0.1739, 0.826, 0.9131, 0.739, 0.8837, 0.739, 0.9131, 0.6956, 0.8837, 0.739, 0.8696, 0.7212, 0.9131, 0.6956, 0.9131, 0.6521, 0.8849, 0.6521, 0.9131, 0.6086, 0.8849, 0.6521, 0.8696, 0.645, 0.8696, 0.6086, 0.04364, 0.2608, 0.01576, 0.2608, 0.04364, 0.2174, 0.01576, 0.2608, 0.0001235, 0.2498, 0.04364, 0.2174])
me_grid.update()

# ---- objects
ob_grid = bpy.data.objects.new('Grid', me_grid)

# ---- transforms, parenting, visibility, modifiers, constraints
ob_grid.location = (0.0, 0.0, 0.0)

# ---- collection membership
col_collection.objects.link(ob_grid)

# ---- scene / render settings (as saved in the file)
scene.frame_start = 1; scene.frame_end = 250; scene.frame_set(1)
scene.render.engine = 'BLENDER_EEVEE_NEXT'
scene.cycles.sampling_pattern = 'TABULATED_SOBOL'
scene.cycles.use_light_tree = False
scene.view_settings.view_transform = 'Filmic'
bpy.context.view_layer.update()

# ---- added for rendering (the .blend has no active camera and no usable light): camera, sun
cam_auto = bpy.data.cameras.new('AutoCamera')
cam_auto.lens = 50.0
cam_auto.sensor_width = 36.0
cam_auto.clip_end = 1000.0
ob_auto_camera = bpy.data.objects.new('AutoCamera', cam_auto)
scene.collection.objects.link(ob_auto_camera)
ob_auto_camera.location = (18.3652, -22.0382, 17.1922)
ob_auto_camera.rotation_euler = (1.09748, -7.21219e-08, 0.694738)
scene.camera = ob_auto_camera
light_auto_sun = bpy.data.lights.new('AutoSun', 'SUN')
light_auto_sun.energy = 3.0
light_auto_sun.angle = 0.0523599
ob_auto_sun = bpy.data.objects.new('AutoSun', light_auto_sun)
scene.collection.objects.link(ob_auto_sun)
ob_auto_sun.rotation_euler = (0.872665, 0.174533, 0.523599)
bpy.context.view_layer.update()
